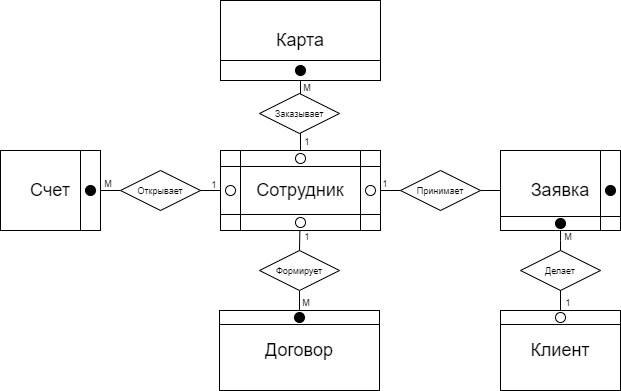

The diagram above was exported from draw.io. Its source (the exported page's mxGraphModel, read from the mxfile embedded in the PNG):
<mxGraphModel dx="981" dy="486" grid="1" gridSize="10" guides="1" tooltips="1" connect="1" arrows="1" fold="1" page="1" pageScale="1" pageWidth="827" pageHeight="1169" math="0" shadow="0">
  <root>
    <mxCell id="WIyWlLk6GJQsqaUBKTNV-0" />
    <mxCell id="WIyWlLk6GJQsqaUBKTNV-1" parent="WIyWlLk6GJQsqaUBKTNV-0" />
    <mxCell id="eSgaPcGVBN30GG03eSPL-2" style="edgeStyle=orthogonalEdgeStyle;orthogonalLoop=1;jettySize=auto;html=1;entryX=0.5;entryY=1;entryDx=0;entryDy=0;strokeColor=default;curved=1;startArrow=none;startFill=0;endArrow=none;endFill=0;" edge="1" parent="WIyWlLk6GJQsqaUBKTNV-1" source="eSgaPcGVBN30GG03eSPL-0" target="eSgaPcGVBN30GG03eSPL-1">
      <mxGeometry relative="1" as="geometry" />
    </mxCell>
    <mxCell id="eSgaPcGVBN30GG03eSPL-0" value="&lt;font style=&quot;font-size: 18px&quot;&gt;Сотрудник&lt;/font&gt;" style="shape=process;whiteSpace=wrap;html=1;backgroundOutline=1;size=0.125;" vertex="1" parent="WIyWlLk6GJQsqaUBKTNV-1">
      <mxGeometry x="300" y="280" width="160" height="80" as="geometry" />
    </mxCell>
    <mxCell id="eSgaPcGVBN30GG03eSPL-1" value="&lt;font style=&quot;font-size: 18px&quot;&gt;Карта&lt;/font&gt;" style="shape=internalStorage;whiteSpace=wrap;html=1;backgroundOutline=1;dx=0;dy=60;" vertex="1" parent="WIyWlLk6GJQsqaUBKTNV-1">
      <mxGeometry x="300" y="130" width="160" height="80" as="geometry" />
    </mxCell>
    <mxCell id="eSgaPcGVBN30GG03eSPL-3" value="" style="ellipse;whiteSpace=wrap;html=1;fillColor=#000000;" vertex="1" parent="WIyWlLk6GJQsqaUBKTNV-1">
      <mxGeometry x="375" y="195" width="10" height="10" as="geometry" />
    </mxCell>
    <mxCell id="eSgaPcGVBN30GG03eSPL-5" value="&lt;font style=&quot;font-size: 9px&quot;&gt;Заказывает&lt;/font&gt;" style="rhombus;whiteSpace=wrap;html=1;fillColor=#FFFFFF;" vertex="1" parent="WIyWlLk6GJQsqaUBKTNV-1">
      <mxGeometry x="339" y="223" width="80" height="40" as="geometry" />
    </mxCell>
    <mxCell id="eSgaPcGVBN30GG03eSPL-12" value="" style="shape=internalStorage;whiteSpace=wrap;html=1;backgroundOutline=1;dx=0;dy=64;fillColor=none;rotation=0;" vertex="1" parent="WIyWlLk6GJQsqaUBKTNV-1">
      <mxGeometry x="300" y="280" width="160" height="80" as="geometry" />
    </mxCell>
    <mxCell id="eSgaPcGVBN30GG03eSPL-13" value="" style="ellipse;whiteSpace=wrap;html=1;fontSize=9;fillColor=none;" vertex="1" parent="WIyWlLk6GJQsqaUBKTNV-1">
      <mxGeometry x="445" y="315" width="10" height="10" as="geometry" />
    </mxCell>
    <mxCell id="eSgaPcGVBN30GG03eSPL-14" value="" style="ellipse;whiteSpace=wrap;html=1;fontSize=9;fillColor=none;" vertex="1" parent="WIyWlLk6GJQsqaUBKTNV-1">
      <mxGeometry x="375" y="283" width="10" height="10" as="geometry" />
    </mxCell>
    <mxCell id="eSgaPcGVBN30GG03eSPL-15" value="" style="ellipse;whiteSpace=wrap;html=1;fontSize=9;fillColor=none;" vertex="1" parent="WIyWlLk6GJQsqaUBKTNV-1">
      <mxGeometry x="305" y="315" width="10" height="10" as="geometry" />
    </mxCell>
    <mxCell id="eSgaPcGVBN30GG03eSPL-23" style="edgeStyle=none;orthogonalLoop=1;jettySize=auto;html=1;fontSize=9;startArrow=none;startFill=0;endArrow=none;endFill=0;strokeColor=default;" edge="1" parent="WIyWlLk6GJQsqaUBKTNV-1" source="eSgaPcGVBN30GG03eSPL-26" target="eSgaPcGVBN30GG03eSPL-22">
      <mxGeometry relative="1" as="geometry" />
    </mxCell>
    <mxCell id="eSgaPcGVBN30GG03eSPL-38" style="edgeStyle=none;orthogonalLoop=1;jettySize=auto;html=1;entryX=0;entryY=0.5;entryDx=0;entryDy=0;fontSize=18;startArrow=none;startFill=0;endArrow=none;endFill=0;strokeColor=default;" edge="1" parent="WIyWlLk6GJQsqaUBKTNV-1" source="eSgaPcGVBN30GG03eSPL-33" target="eSgaPcGVBN30GG03eSPL-57">
      <mxGeometry relative="1" as="geometry">
        <mxPoint x="560" y="320" as="targetPoint" />
      </mxGeometry>
    </mxCell>
    <mxCell id="eSgaPcGVBN30GG03eSPL-50" style="edgeStyle=none;orthogonalLoop=1;jettySize=auto;html=1;fontSize=18;startArrow=none;startFill=0;endArrow=none;endFill=0;strokeColor=default;entryX=0.5;entryY=0;entryDx=0;entryDy=0;" edge="1" parent="WIyWlLk6GJQsqaUBKTNV-1" source="eSgaPcGVBN30GG03eSPL-51" target="eSgaPcGVBN30GG03eSPL-47">
      <mxGeometry relative="1" as="geometry">
        <mxPoint x="380" y="420" as="targetPoint" />
      </mxGeometry>
    </mxCell>
    <mxCell id="eSgaPcGVBN30GG03eSPL-16" value="" style="shape=internalStorage;whiteSpace=wrap;html=1;backgroundOutline=1;dx=0;dy=64;fillColor=none;rotation=-180;" vertex="1" parent="WIyWlLk6GJQsqaUBKTNV-1">
      <mxGeometry x="300" y="280" width="160" height="80" as="geometry" />
    </mxCell>
    <mxCell id="eSgaPcGVBN30GG03eSPL-17" value="" style="ellipse;whiteSpace=wrap;html=1;fontSize=9;fillColor=none;" vertex="1" parent="WIyWlLk6GJQsqaUBKTNV-1">
      <mxGeometry x="375" y="347" width="10" height="10" as="geometry" />
    </mxCell>
    <mxCell id="eSgaPcGVBN30GG03eSPL-18" value="1" style="text;html=1;strokeColor=none;fillColor=none;align=center;verticalAlign=middle;whiteSpace=wrap;rounded=0;fontSize=9;" vertex="1" parent="WIyWlLk6GJQsqaUBKTNV-1">
      <mxGeometry x="382" y="267" width="10" height="10" as="geometry" />
    </mxCell>
    <mxCell id="eSgaPcGVBN30GG03eSPL-21" value="М" style="text;html=1;strokeColor=none;fillColor=none;align=center;verticalAlign=middle;whiteSpace=wrap;rounded=0;fontSize=9;" vertex="1" parent="WIyWlLk6GJQsqaUBKTNV-1">
      <mxGeometry x="382" y="213" width="10" height="10" as="geometry" />
    </mxCell>
    <mxCell id="eSgaPcGVBN30GG03eSPL-22" value="&lt;font style=&quot;font-size: 18px&quot;&gt;Счет&lt;/font&gt;" style="shape=internalStorage;whiteSpace=wrap;html=1;backgroundOutline=1;dx=80;dy=80;" vertex="1" parent="WIyWlLk6GJQsqaUBKTNV-1">
      <mxGeometry x="80" y="280" width="100" height="80" as="geometry" />
    </mxCell>
    <mxCell id="eSgaPcGVBN30GG03eSPL-26" value="&lt;font style=&quot;font-size: 9px&quot;&gt;Открывает&lt;/font&gt;" style="rhombus;whiteSpace=wrap;html=1;fillColor=#FFFFFF;" vertex="1" parent="WIyWlLk6GJQsqaUBKTNV-1">
      <mxGeometry x="200" y="300" width="80" height="40" as="geometry" />
    </mxCell>
    <mxCell id="eSgaPcGVBN30GG03eSPL-27" value="" style="edgeStyle=none;orthogonalLoop=1;jettySize=auto;html=1;fontSize=9;startArrow=none;startFill=0;endArrow=none;endFill=0;strokeColor=default;" edge="1" parent="WIyWlLk6GJQsqaUBKTNV-1" source="eSgaPcGVBN30GG03eSPL-16" target="eSgaPcGVBN30GG03eSPL-26">
      <mxGeometry relative="1" as="geometry">
        <mxPoint x="300" y="320" as="sourcePoint" />
        <mxPoint x="180" y="320" as="targetPoint" />
      </mxGeometry>
    </mxCell>
    <mxCell id="eSgaPcGVBN30GG03eSPL-28" value="" style="ellipse;whiteSpace=wrap;html=1;fontSize=9;fillColor=#000000;" vertex="1" parent="WIyWlLk6GJQsqaUBKTNV-1">
      <mxGeometry x="165" y="315" width="10" height="10" as="geometry" />
    </mxCell>
    <mxCell id="eSgaPcGVBN30GG03eSPL-29" value="1" style="text;html=1;strokeColor=none;fillColor=none;align=center;verticalAlign=middle;whiteSpace=wrap;rounded=0;fontSize=9;" vertex="1" parent="WIyWlLk6GJQsqaUBKTNV-1">
      <mxGeometry x="289" y="310" width="10" height="10" as="geometry" />
    </mxCell>
    <mxCell id="eSgaPcGVBN30GG03eSPL-30" value="М" style="text;html=1;strokeColor=none;fillColor=none;align=center;verticalAlign=middle;whiteSpace=wrap;rounded=0;fontSize=9;" vertex="1" parent="WIyWlLk6GJQsqaUBKTNV-1">
      <mxGeometry x="183" y="309" width="10" height="10" as="geometry" />
    </mxCell>
    <mxCell id="eSgaPcGVBN30GG03eSPL-44" style="edgeStyle=none;orthogonalLoop=1;jettySize=auto;html=1;entryX=0.5;entryY=0;entryDx=0;entryDy=0;fontSize=18;startArrow=none;startFill=0;endArrow=none;endFill=0;strokeColor=default;exitX=0.5;exitY=1;exitDx=0;exitDy=0;" edge="1" parent="WIyWlLk6GJQsqaUBKTNV-1" source="eSgaPcGVBN30GG03eSPL-57" target="eSgaPcGVBN30GG03eSPL-45">
      <mxGeometry relative="1" as="geometry">
        <mxPoint x="700" y="320" as="sourcePoint" />
        <mxPoint x="700" y="440" as="targetPoint" />
        <Array as="points">
          <mxPoint x="640" y="380" />
        </Array>
      </mxGeometry>
    </mxCell>
    <mxCell id="eSgaPcGVBN30GG03eSPL-32" value="" style="ellipse;whiteSpace=wrap;html=1;fontSize=9;fillColor=#000000;" vertex="1" parent="WIyWlLk6GJQsqaUBKTNV-1">
      <mxGeometry x="635" y="348" width="10" height="10" as="geometry" />
    </mxCell>
    <mxCell id="eSgaPcGVBN30GG03eSPL-39" value="" style="ellipse;whiteSpace=wrap;html=1;fontSize=9;fillColor=#000000;" vertex="1" parent="WIyWlLk6GJQsqaUBKTNV-1">
      <mxGeometry x="685" y="315" width="10" height="10" as="geometry" />
    </mxCell>
    <mxCell id="eSgaPcGVBN30GG03eSPL-33" value="&lt;font style=&quot;font-size: 9px&quot;&gt;Принимает&lt;/font&gt;" style="rhombus;whiteSpace=wrap;html=1;fillColor=#FFFFFF;" vertex="1" parent="WIyWlLk6GJQsqaUBKTNV-1">
      <mxGeometry x="480" y="300" width="80" height="40" as="geometry" />
    </mxCell>
    <mxCell id="eSgaPcGVBN30GG03eSPL-41" value="" style="edgeStyle=none;orthogonalLoop=1;jettySize=auto;html=1;entryX=0;entryY=0.5;entryDx=0;entryDy=0;fontSize=18;startArrow=none;startFill=0;endArrow=none;endFill=0;strokeColor=default;" edge="1" parent="WIyWlLk6GJQsqaUBKTNV-1" source="eSgaPcGVBN30GG03eSPL-16" target="eSgaPcGVBN30GG03eSPL-33">
      <mxGeometry relative="1" as="geometry">
        <mxPoint x="460" y="320" as="sourcePoint" />
        <mxPoint x="560" y="320" as="targetPoint" />
      </mxGeometry>
    </mxCell>
    <mxCell id="eSgaPcGVBN30GG03eSPL-45" value="&lt;font style=&quot;font-size: 18px&quot;&gt;Клиент&lt;/font&gt;" style="shape=internalStorage;whiteSpace=wrap;html=1;backgroundOutline=1;dx=120;dy=14;fillColor=none;rotation=0;" vertex="1" parent="WIyWlLk6GJQsqaUBKTNV-1">
      <mxGeometry x="580" y="440" width="120" height="80" as="geometry" />
    </mxCell>
    <mxCell id="eSgaPcGVBN30GG03eSPL-46" value="" style="ellipse;whiteSpace=wrap;html=1;fontSize=9;fillColor=#FFFFFF;" vertex="1" parent="WIyWlLk6GJQsqaUBKTNV-1">
      <mxGeometry x="635" y="442" width="10" height="10" as="geometry" />
    </mxCell>
    <mxCell id="eSgaPcGVBN30GG03eSPL-47" value="&lt;font style=&quot;font-size: 18px&quot;&gt;Договор&lt;/font&gt;" style="shape=internalStorage;whiteSpace=wrap;html=1;backgroundOutline=1;dx=0;dy=14;" vertex="1" parent="WIyWlLk6GJQsqaUBKTNV-1">
      <mxGeometry x="299" y="440" width="160" height="80" as="geometry" />
    </mxCell>
    <mxCell id="eSgaPcGVBN30GG03eSPL-48" value="" style="ellipse;whiteSpace=wrap;html=1;fontSize=9;fillColor=#000000;" vertex="1" parent="WIyWlLk6GJQsqaUBKTNV-1">
      <mxGeometry x="374" y="442" width="10" height="10" as="geometry" />
    </mxCell>
    <mxCell id="eSgaPcGVBN30GG03eSPL-51" value="&lt;font style=&quot;font-size: 9px&quot;&gt;Формирует&lt;/font&gt;" style="rhombus;whiteSpace=wrap;html=1;fillColor=#FFFFFF;" vertex="1" parent="WIyWlLk6GJQsqaUBKTNV-1">
      <mxGeometry x="339" y="380" width="80" height="40" as="geometry" />
    </mxCell>
    <mxCell id="eSgaPcGVBN30GG03eSPL-52" value="" style="edgeStyle=none;orthogonalLoop=1;jettySize=auto;html=1;entryX=0.5;entryY=0;entryDx=0;entryDy=0;fontSize=18;startArrow=none;startFill=0;endArrow=none;endFill=0;strokeColor=default;" edge="1" parent="WIyWlLk6GJQsqaUBKTNV-1" source="eSgaPcGVBN30GG03eSPL-16" target="eSgaPcGVBN30GG03eSPL-51">
      <mxGeometry relative="1" as="geometry">
        <mxPoint x="380" y="360" as="sourcePoint" />
        <mxPoint x="380" y="445" as="targetPoint" />
      </mxGeometry>
    </mxCell>
    <mxCell id="eSgaPcGVBN30GG03eSPL-56" value="&lt;font style=&quot;font-size: 9px&quot;&gt;Делает&lt;/font&gt;" style="rhombus;whiteSpace=wrap;html=1;fillColor=#FFFFFF;" vertex="1" parent="WIyWlLk6GJQsqaUBKTNV-1">
      <mxGeometry x="600" y="380" width="80" height="40" as="geometry" />
    </mxCell>
    <mxCell id="eSgaPcGVBN30GG03eSPL-57" value="&lt;font style=&quot;font-size: 18px&quot;&gt;Заявка&lt;/font&gt;" style="shape=internalStorage;whiteSpace=wrap;html=1;backgroundOutline=1;dx=100;dy=66;fillColor=none;rotation=0;" vertex="1" parent="WIyWlLk6GJQsqaUBKTNV-1">
      <mxGeometry x="580" y="280" width="120" height="80" as="geometry" />
    </mxCell>
    <mxCell id="eSgaPcGVBN30GG03eSPL-58" value="1" style="text;html=1;strokeColor=none;fillColor=none;align=center;verticalAlign=middle;whiteSpace=wrap;rounded=0;fontSize=9;" vertex="1" parent="WIyWlLk6GJQsqaUBKTNV-1">
      <mxGeometry x="460" y="309" width="10" height="10" as="geometry" />
    </mxCell>
    <mxCell id="eSgaPcGVBN30GG03eSPL-59" value="1" style="text;html=1;strokeColor=none;fillColor=none;align=center;verticalAlign=middle;whiteSpace=wrap;rounded=0;fontSize=9;" vertex="1" parent="WIyWlLk6GJQsqaUBKTNV-1">
      <mxGeometry x="382" y="362" width="10" height="10" as="geometry" />
    </mxCell>
    <mxCell id="eSgaPcGVBN30GG03eSPL-61" value="1" style="text;html=1;strokeColor=none;fillColor=none;align=center;verticalAlign=middle;whiteSpace=wrap;rounded=0;fontSize=9;" vertex="1" parent="WIyWlLk6GJQsqaUBKTNV-1">
      <mxGeometry x="643" y="428" width="10" height="10" as="geometry" />
    </mxCell>
    <mxCell id="eSgaPcGVBN30GG03eSPL-62" value="М" style="text;html=1;strokeColor=none;fillColor=none;align=center;verticalAlign=middle;whiteSpace=wrap;rounded=0;fontSize=9;" vertex="1" parent="WIyWlLk6GJQsqaUBKTNV-1">
      <mxGeometry x="381" y="428" width="10" height="10" as="geometry" />
    </mxCell>
    <mxCell id="eSgaPcGVBN30GG03eSPL-63" value="М" style="text;html=1;strokeColor=none;fillColor=none;align=center;verticalAlign=middle;whiteSpace=wrap;rounded=0;fontSize=9;" vertex="1" parent="WIyWlLk6GJQsqaUBKTNV-1">
      <mxGeometry x="643" y="362" width="10" height="10" as="geometry" />
    </mxCell>
  </root>
</mxGraphModel>